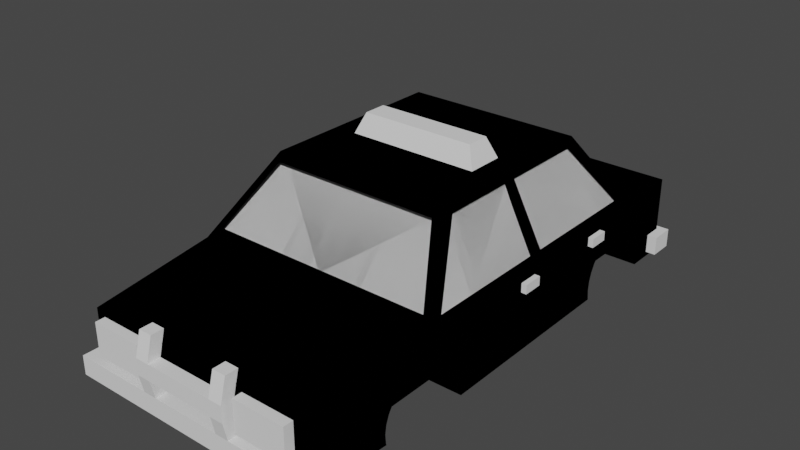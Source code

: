 # Source: Police.blend  (saved by Blender 2.80.41; exported with 4.5.12 LTS)
import bpy
from mathutils import Matrix  # noqa: F401  (used for matrix-valued properties, if any)

bpy.ops.wm.read_factory_settings(use_empty=True)
scene = bpy.context.scene
scene.name = 'Scene'

# ---- collections
col_collection = bpy.data.collections.new('Collection'); scene.collection.children.link(col_collection)

# ---- materials (node trees are filled in below, after node groups)
mat_policeblack = bpy.data.materials.new('PoliceBlack')
mat_policeblack.use_transparent_shadow = False
mat_policeblack.roughness = 0.25
mat_policewhite = bpy.data.materials.new('PoliceWhite')
mat_policewhite.use_transparent_shadow = False
mat_policewhite.roughness = 0.25

# ---- material node trees
mat_policeblack.use_nodes = True; mat_policeblack.node_tree.nodes.clear()
_N = mat_policeblack.node_tree.nodes; _L = mat_policeblack.node_tree.links
n0 = _N.new('ShaderNodeOutputMaterial'); n0.name = 'Material Output'; n0.location = (300, 300)
n1 = _N.new('ShaderNodeEeveeSpecular'); n1.name = 'Specular'; n1.location = (10, 300)
n1.inputs[0].default_value = (0.01281, 0.01281, 0.01281, 1.0)
n1.inputs[2].default_value = 0.5
_L.new(n1.outputs[0], n0.inputs[0])
n0.is_active_output = True
mat_policewhite.use_nodes = True; mat_policewhite.node_tree.nodes.clear()
_N = mat_policewhite.node_tree.nodes; _L = mat_policewhite.node_tree.links
n0 = _N.new('ShaderNodeOutputMaterial'); n0.name = 'Material Output'; n0.location = (300, 300)
n1 = _N.new('ShaderNodeEeveeSpecular'); n1.name = 'Specular'; n1.location = (10, 300)
n1.inputs[2].default_value = 0.5
_L.new(n1.outputs[0], n0.inputs[0])
n0.is_active_output = True

# ---- world
world_world = bpy.data.worlds.new('World'); scene.world = world_world
world_world.use_nodes = True; world_world.node_tree.nodes.clear()
_N = world_world.node_tree.nodes; _L = world_world.node_tree.links
n0 = _N.new('ShaderNodeOutputWorld'); n0.name = 'World Output'; n0.location = (300, 300)
n1 = _N.new('ShaderNodeBackground'); n1.name = 'Background'; n1.location = (10, 300)
n1.inputs[0].default_value = (0.05088, 0.05088, 0.05088, 1.0)
_L.new(n1.outputs[0], n0.inputs[0])
n0.is_active_output = True
world_world.color = (0.05088, 0.05088, 0.05088)
world_world.use_sun_shadow = False
world_world.sun_shadow_jitter_overblur = 0.0

# ---- meshes
me_cube_001 = bpy.data.meshes.new('Cube.001')
me_cube_001.from_pydata([(1.629, 1.573, -0.4359), (1.629, 1.589, -0.5922), (1.629, 3.16, -0.5922), (1.629, 3.175, -0.4359), (1.629, 3.16, -0.2797), (1.629, 3.114, -0.1294), (1.629, 3.04, 0.009061), (1.629, 2.941, 0.1304), (1.629, 2.819, 0.23), (1.629, 2.681, 0.3041), (1.629, 2.531, 0.3496), (1.629, 2.374, 0.365), (1.629, 2.218, 0.3496), (1.629, 2.068, 0.3041), (1.629, 1.929, 0.23), (1.629, 1.808, 0.1304), (1.629, 1.708, 0.00906), (1.629, 1.634, -0.1294), (1.629, 1.589, -0.2797), (1.629, -3.464, -0.4359), (1.629, -3.448, -0.5922), (1.629, -1.877, -0.5922), (1.629, -1.862, -0.4359), (1.629, -1.877, -0.2797), (1.629, -1.923, -0.1294), (1.629, -1.997, 0.009061), (1.629, -2.096, 0.1304), (1.629, -2.218, 0.23), (1.629, -2.356, 0.3041), (1.629, -2.506, 0.3496), (1.629, -2.663, 0.365), (1.629, -2.819, 0.3496), (1.629, -2.969, 0.3041), (1.629, -3.108, 0.23), (1.629, -3.229, 0.1304), (1.629, -3.329, 0.00906), (1.629, -3.403, -0.1294), (1.629, -3.448, -0.2797), (0.0, 2.349, 0.8717), (0.0, -0.0004572, -0.624), (0.0, -0.0004572, 2.061), (1.564, -0.0004572, 2.061), (2.218, -0.0004572, -0.624), (2.039, -4.888, -0.624), (2.039, -4.888, 0.5979), (2.218, 3.864, -0.624), (2.218, 3.864, 0.7596), (0.0, 3.864, -0.624), (0.0, 3.864, 0.7596), (0.0, -4.888, -0.624), (0.0, -4.888, 0.5979), (2.218, -2.639, 0.7596), (0.0, -2.639, 0.7596), (0.0, -2.101, -0.624), (0.0, 2.654, 0.7596), (2.218, 2.654, 0.7596), (0.0, 2.1, -0.624), (1.564, -1.599, 2.061), (0.0, -1.599, 2.061), (0.0, 1.79, 2.061), (1.564, 1.79, 2.061), (2.218, -0.0004572, 0.7596), (2.218, -1.727, 0.7596), (2.218, 1.99, 0.7596), (2.026, -2.549, 0.8717), (0.0, -1.703, 1.93), (1.494, -1.703, 1.93), (1.494, 1.877, 1.93), (0.0, 1.877, 1.93), (2.026, 2.579, 0.8717), (0.0, 2.579, 0.8717), (0.0, -2.549, 0.8717), (1.63, 0.001025, 1.93), (1.63, -1.405, 1.93), (1.829, 1.871, 1.535), (1.63, 1.586, 1.93), (2.026, -2.323, 0.8717), (2.162, -2.323, 0.8717), (2.162, -2.011, 0.8717), (1.765, -1.638, 1.662), (2.162, -2.323, 0.8717), (2.162, 1.973, 0.8717), (2.162, 2.349, 0.8717), (2.026, 2.349, 0.8717), (2.162, -1.716, 0.8717), (2.162, -0.0004572, 0.8717), (0.0, -2.323, 0.8717), (2.175, -3.108, 0.23), (2.165, -3.229, 0.1304), (2.155, -3.329, 0.009059), (2.147, -3.403, -0.1294), (2.14, -3.448, -0.2797), (2.135, -3.464, -0.4359), (2.132, -3.448, -0.5922), (2.132, -3.439, -0.624), (1.629, -3.439, -0.624), (2.196, -2.819, 0.3496), (2.186, -2.969, 0.3041), (2.207, -2.663, 0.365), (2.216, -2.506, 0.3496), (2.218, -2.476, 0.3403), (2.218, -2.356, 0.3041), (2.218, -2.218, 0.23), (2.218, -2.096, 0.1304), (2.218, -1.997, 0.009061), (2.218, -1.923, -0.1294), (2.218, -1.952, -0.07393), (2.218, -1.877, -0.2797), (1.629, -1.887, -0.624), (1.629, -2.101, -0.624), (2.218, -1.877, -0.5922), (2.218, -1.887, -0.624), (2.218, -1.862, -0.4359), (2.218, 1.708, 0.009059), (2.218, 1.808, 0.1304), (2.218, 1.929, 0.23), (2.218, 1.634, -0.1294), (2.218, 1.589, -0.2797), (2.218, 1.573, -0.4359), (2.218, 1.589, -0.5922), (1.629, 1.598, -0.624), (2.218, 1.598, -0.624), (2.218, 2.068, 0.3041), (2.218, 2.218, 0.3496), (2.218, 2.028, 0.2828), (2.218, 2.531, 0.3496), (2.218, 2.374, 0.365), (2.218, 2.491, 0.3535), (2.218, 2.681, 0.3041), (2.218, 2.819, 0.23), (2.218, 2.941, 0.1304), (2.218, 3.16, -0.2797), (1.629, 2.1, -0.624), (1.629, 3.15, -0.624), (2.218, 3.04, 0.009061), (2.218, 3.114, -0.1294), (2.218, 3.16, -0.5922), (2.218, 3.15, -0.624), (2.218, 3.175, -0.4359), (2.026, 0.01278, 0.8717), (2.026, 0.1323, 0.8717), (2.026, -0.095, 0.8717), (2.162, 0.1281, 0.8717), (2.162, -0.1027, 0.8717), (1.63, 0.1003, 1.93), (1.63, -0.1104, 1.93), (1.498, 0.01092, 1.941), (1.498, 0.1004, 1.941), (1.498, -0.0697, 1.941)], [(55, 83), (51, 76)], [(0, 118, 119, 1), (1, 119, 121, 120), (2, 136, 138, 3), (3, 138, 131, 4), (4, 131, 135, 5), (5, 135, 134, 6), (6, 134, 130, 7), (7, 130, 129, 8), (8, 129, 128, 9), (9, 128, 125, 10), (10, 125, 127, 126, 11), (11, 126, 123, 12), (12, 123, 122, 13), (13, 122, 124, 115, 14), (14, 115, 114, 15), (15, 114, 113, 16), (16, 113, 116, 17), (17, 116, 117, 18), (18, 117, 118, 0), (0, 1, 120, 132, 133, 2, 3, 4, 5, 6, 7, 8, 9, 10, 11, 12, 13, 14, 15, 16, 17, 18), (19, 92, 93, 20), (20, 93, 94, 95), (21, 110, 112, 22), (22, 112, 107, 23), (23, 107, 105, 24), (24, 105, 106, 104, 25), (25, 104, 103, 26), (26, 103, 102, 27), (27, 102, 101, 28), (28, 101, 100, 99, 29), (29, 99, 98, 30), (30, 98, 96, 31), (31, 96, 97, 32), (32, 97, 87, 33), (33, 87, 88, 34), (34, 88, 89, 35), (35, 89, 90, 36), (36, 90, 91, 37), (37, 91, 92, 19), (19, 20, 95, 109, 108, 21, 22, 23, 24, 25, 26, 27, 28, 29, 30, 31, 32, 33, 34, 35, 36, 37), (57, 58, 65, 66, 64, 71, 52, 51), (47, 48, 46, 45), (53, 109, 95, 94, 43, 49), (56, 132, 120, 121, 42, 39), (51, 52, 50, 44), (43, 44, 50, 49), (60, 59, 40, 41), (46, 48, 54, 55), (47, 45, 137, 133, 132, 56), (45, 46, 55, 127, 125, 128, 129, 130, 134, 135, 131, 138, 136, 137), (41, 40, 58, 57), (55, 54, 70, 69, 67, 68, 59, 60), (39, 42, 111, 108, 109, 53), (62, 106, 105, 107, 112, 110, 111, 42, 61), (42, 121, 119, 118, 117, 116, 113, 114, 115, 124, 63, 61), (55, 63, 124, 122, 123, 126, 127), (55, 60, 74, 82, 81, 63), (79, 73, 57), (62, 61, 85, 143, 84), (57, 51, 62, 84, 78, 77, 79), (81, 142, 85, 61, 63), (74, 60, 75), (83, 69, 70, 38), (71, 64, 76, 86), (77, 78, 84, 143, 141, 76), (83, 82, 69), (76, 64, 80), (64, 66, 73, 79, 77), (69, 82, 74, 75, 67), (75, 60, 41, 57, 73, 145, 72, 144), (65, 68, 67, 75, 144, 72, 145, 73, 66), (38, 86, 76, 141, 139, 140, 83), (100, 101, 102, 103, 104, 106, 62, 51), (110, 21, 108, 111), (94, 93, 92, 91, 90, 89, 88, 87, 97, 96, 98, 99, 100, 51, 44, 43), (136, 2, 133, 137), (82, 83, 140, 142, 81), (140, 142, 85, 143, 141, 139), (139, 146, 147, 140), (141, 148, 146, 139), (145, 148, 141, 143), (143, 85, 72, 145), (85, 142, 144, 72), (142, 140, 147, 144)])
me_cube_001.polygons.foreach_set('material_index', [0, 0, 0, 0, 0, 0, 0, 0, 0, 0, 0, 0, 0, 0, 0, 0, 0, 0, 0, 0, 0, 0, 0, 0, 0, 0, 0, 0, 0, 0, 0, 0, 0, 0, 0, 0, 0, 0, 0, 0, 1, 0, 0, 0, 0, 0, 1, 0, 0, 0, 1, 1, 0, 1, 1, 1, 1, 1, 1, 1, 1, 1, 1, 1, 1, 0, 1, 1, 1, 1, 1, 1, 1, 0, 0, 0, 1, 0, 1, 1, 1, 1, 1, 1])
_uv = me_cube_001.uv_layers.new(name='UVMap')
_uv.uv.foreach_set('vector', [1.0, 0.5, 1.0, 0.887, 0.9688, 0.887, 0.9688, 0.5, 0.9688, 0.5, 0.9688, 0.887, 0.9621, 0.887, 0.9621, 0.5, 0.5312, 0.5, 0.5312, 0.887, 0.5, 0.887, 0.5, 0.5, 0.5, 0.5, 0.5, 0.887, 0.4688, 0.887, 0.4688, 0.5, 0.4688, 0.5, 0.4688, 0.887, 0.4375, 0.887, 0.4375, 0.5, 0.4375, 0.5, 0.4375, 0.887, 0.4062, 0.887, 0.4062, 0.5, 0.4062, 0.5, 0.4062, 0.887, 0.375, 0.887, 0.375, 0.5, 0.375, 0.5, 0.375, 0.887, 0.3438, 0.887, 0.3438, 0.5, 0.3438, 0.5, 0.3438, 0.887, 0.3125, 0.887, 0.3125, 0.5, 0.3125, 0.5, 0.3125, 0.887, 0.2812, 0.887, 0.2812, 0.5, 0.2812, 0.5, 0.2812, 0.887, 0.2734, 0.887, 0.25, 0.887, 0.25, 0.5, 0.25, 0.5, 0.25, 0.887, 0.2188, 0.887, 0.2188, 0.5, 0.2188, 0.5, 0.2188, 0.887, 0.1875, 0.887, 0.1875, 0.5, 0.1875, 0.5, 0.1875, 0.887, 0.1785, 0.887, 0.1562, 0.887, 0.1562, 0.5, 0.1562, 0.5, 0.1562, 0.887, 0.125, 0.887, 0.125, 0.5, 0.125, 0.5, 0.125, 0.887, 0.09375, 0.887, 0.09375, 0.5, 0.09375, 0.5, 0.09375, 0.887, 0.0625, 0.887, 0.0625, 0.5, 0.0625, 0.5, 0.0625, 0.887, 0.03125, 0.887, 0.03125, 0.5, 0.03125, 0.5, 0.03125, 0.887, 0.0, 0.887, 0.0, 0.5, 0.75, 0.49, 0.7968, 0.4854, 0.8064, 0.4825, 0.8064, 0.3322, 0.8064, 0.0175, 0.7968, 0.01461, 0.75, 0.01, 0.7032, 0.01461, 0.6582, 0.02827, 0.6167, 0.05045, 0.5803, 0.08029, 0.5504, 0.1167, 0.5283, 0.1582, 0.5146, 0.2032, 0.51, 0.25, 0.5146, 0.2968, 0.5283, 0.3418, 0.5504, 0.3833, 0.5803, 0.4197, 0.6167, 0.4496, 0.6582, 0.4717, 0.7032, 0.4854, 1.0, 0.5, 1.0, 0.8326, 0.9688, 0.8307, 0.9688, 0.5, 0.9688, 0.5, 0.9688, 0.8307, 0.9621, 0.8306, 0.9621, 0.5, 0.5312, 0.5, 0.5312, 0.887, 0.5, 0.887, 0.5, 0.5, 0.5, 0.5, 0.5, 0.887, 0.4688, 0.887, 0.4688, 0.5, 0.4688, 0.5, 0.4688, 0.887, 0.4375, 0.887, 0.4375, 0.5, 0.4375, 0.5, 0.4375, 0.887, 0.425, 0.887, 0.4062, 0.887, 0.4062, 0.5, 0.4062, 0.5, 0.4062, 0.887, 0.375, 0.887, 0.375, 0.5, 0.375, 0.5, 0.375, 0.887, 0.3438, 0.887, 0.3438, 0.5, 0.3438, 0.5, 0.3438, 0.887, 0.3125, 0.887, 0.3125, 0.5, 0.3125, 0.5, 0.3125, 0.887, 0.2876, 0.887, 0.2812, 0.8859, 0.2812, 0.5, 0.2812, 0.5, 0.2812, 0.8859, 0.25, 0.8795, 0.25, 0.5, 0.25, 0.5, 0.25, 0.8795, 0.2188, 0.8727, 0.2188, 0.5, 0.2188, 0.5, 0.2188, 0.8727, 0.1875, 0.8656, 0.1875, 0.5, 0.1875, 0.5, 0.1875, 0.8656, 0.1562, 0.8585, 0.1562, 0.5, 0.1562, 0.5, 0.1562, 0.8585, 0.125, 0.8518, 0.125, 0.5, 0.125, 0.5, 0.125, 0.8518, 0.09375, 0.8456, 0.09375, 0.5, 0.09375, 0.5, 0.09375, 0.8456, 0.0625, 0.8402, 0.0625, 0.5, 0.0625, 0.5, 0.0625, 0.8402, 0.03125, 0.8358, 0.03125, 0.5, 0.03125, 0.5, 0.03125, 0.8358, 0.0, 0.8326, 0.0, 0.5, 0.75, 0.49, 0.7968, 0.4854, 0.8064, 0.4825, 0.8064, 0.08172, 0.8064, 0.0175, 0.7968, 0.01461, 0.75, 0.01, 0.7032, 0.01461, 0.6582, 0.02827, 0.6167, 0.05045, 0.5803, 0.08029, 0.5504, 0.1167, 0.5283, 0.1582, 0.5146, 0.2032, 0.51, 0.25, 0.5146, 0.2968, 0.5283, 0.3418, 0.5504, 0.3833, 0.5803, 0.4197, 0.6167, 0.4496, 0.6582, 0.4717, 0.7032, 0.4854, 0.625, 0.6804, 0.75, 0.6804, 0.75, 0.6811, 0.6345, 0.6811, 0.633, 0.6869, 0.75, 0.6869, 0.75, 0.6875, 0.625, 0.6875, 0.375, 0.375, 0.625, 0.375, 0.625, 0.5, 0.375, 0.5, 0.25, 0.6875, 0.3418, 0.6875, 0.3455, 0.7175, 0.375, 0.7175, 0.375, 0.75, 0.25, 0.75, 0.25, 0.5625, 0.3418, 0.5625, 0.2615, 0.4282, 0.2855, 0.4282, 0.0, 0.0, 0.0, 0.0, 0.625, 0.6875, 0.75, 0.6875, 0.75, 0.75, 0.625, 0.75, 0.375, 0.75, 0.625, 0.75, 0.625, 0.875, 0.375, 0.875, 0.625, 0.5717, 0.75, 0.5717, 0.75, 0.625, 0.625, 0.625, 0.625, 0.5, 0.75, 0.5, 0.75, 0.5625, 0.625, 0.5625, 0.25, 0.5, 0.375, 0.5, 0.375, 0.5253, 0.3418, 0.5253, 0.3418, 0.5625, 0.25, 0.5625, 0.375, 0.5, 0.625, 0.5, 0.625, 0.5625, 0.5516, 0.5625, 0.5509, 0.5608, 0.5427, 0.5537, 0.5293, 0.5466, 0.5113, 0.5401, 0.4894, 0.5346, 0.4644, 0.5304, 0.4372, 0.5275, 0.409, 0.5258, 0.3807, 0.5252, 0.375, 0.5253, 0.625, 0.625, 0.75, 0.625, 0.75, 0.6804, 0.625, 0.6804, 0.625, 0.5625, 0.75, 0.5625, 0.75, 0.5633, 0.633, 0.5633, 0.6345, 0.5708, 0.75, 0.5708, 0.75, 0.5717, 0.625, 0.5717, 0.0, 0.0, 0.0, 0.0, 0.3367, 0.6174, 0.308, 0.6174, 0.3418, 0.6875, 0.25, 0.6875, 0.0, 0.0, 0.2259, 0.4142, 0.2355, 0.4317, 0.2642, 0.4843, 0.296, 0.5428, 0.3294, 0.6039, 0.3367, 0.6174, 0.0, 0.0, 0.0, 0.0, 0.0, 0.0, 0.2855, 0.4282, 0.2782, 0.4173, 0.2469, 0.3704, 0.2182, 0.3273, 0.1921, 0.2882, 0.169, 0.2534, 0.1493, 0.2239, 0.1346, 0.2018, 0.1292, 0.1939, 0.0, 0.0, 0.0, 0.0, 0.625, 0.5625, 0.0, 0.0, 0.1292, 0.1939, 0.1626, 0.2204, 0.2952, 0.3323, 0.4393, 0.4595, 0.5516, 0.5625, 0.625, 0.5625, 0.625, 0.5717, 0.3723, 0.3405, 0.4076, 0.3676, 0.05385, 0.04926, 0.0, 0.0, 0.4331, 0.4716, 0.5622, 0.6064, 0.625, 0.6804, 0.0, 0.0, 0.0, 0.0, 0.05385, 0.05385, 0.05385, 0.05414, 0.05385, 0.05863, 0.625, 0.6804, 0.625, 0.6875, 0.0, 0.0, 0.05385, 0.05863, 0.2559, 0.2809, 0.47, 0.5164, 0.4331, 0.4716, 0.05385, 0.04926, 0.05385, 0.05355, 0.05385, 0.05385, 0.0, 0.0, 0.0, 0.0, 0.3723, 0.3405, 0.625, 0.5717, 0.5622, 0.5194, 0.0, 0.0, 0.633, 0.5633, 0.75, 0.5633, 0.0, 0.0, 0.75, 0.6869, 0.633, 0.6869, 0.0, 0.0, 0.0, 0.0, 0.47, 0.5164, 0.2559, 0.2809, 0.05385, 0.05863, 0.05385, 0.05414, 0.0, 0.0, 0.0, 0.0, 0.0, 0.0, 0.0, 0.0, 0.633, 0.5633, 0.0, 0.0, 0.633, 0.6869, 0.0, 0.0, 0.633, 0.6869, 0.6345, 0.6811, 0.5622, 0.6064, 0.4331, 0.4716, 0.47, 0.5164, 0.633, 0.5633, 0.0, 0.0, 0.3723, 0.3405, 0.5622, 0.5194, 0.6345, 0.5708, 0.5622, 0.5194, 0.625, 0.5717, 0.625, 0.625, 0.625, 0.6804, 0.5622, 0.6064, 0.05961, 0.0643, 0.0, 0.0, 0.04704, 0.04346, 0.75, 0.6811, 0.75, 0.5708, 0.6345, 0.5708, 0.5622, 0.5194, 0.04704, 0.04346, 0.0, 0.0, 0.05961, 0.0643, 0.5622, 0.6064, 0.6345, 0.6811, 0.0, 0.0, 0.0, 0.0, 0.0, 0.0, 0.0, 0.0, 0.0, 0.0, 0.0, 0.0, 0.0, 0.0, 0.5492, 0.6875, 0.4704, 0.608, 0.3818, 0.5252, 0.3071, 0.4629, 0.2492, 0.4233, 0.2259, 0.4142, 0.0, 0.0, 0.625, 0.6875, 0.5312, 0.887, 0.5312, 0.5, 0.5379, 0.5, 0.5379, 0.887, 0.375, 0.7175, 0.381, 0.7175, 0.4107, 0.7171, 0.4403, 0.7158, 0.4685, 0.7139, 0.4941, 0.7112, 0.5161, 0.7079, 0.5336, 0.7042, 0.546, 0.7001, 0.5531, 0.6959, 0.5547, 0.6918, 0.5511, 0.6882, 0.5492, 0.6875, 0.625, 0.6875, 0.625, 0.75, 0.375, 0.75, 0.5312, 0.887, 0.5312, 0.5, 0.5379, 0.5, 0.5379, 0.887, 0.0, 0.0, 0.0, 0.0, 0.0, 0.0, 0.05385, 0.05355, 0.05385, 0.04926, 0.0, 0.0, 0.05385, 0.05355, 0.05385, 0.05385, 0.05385, 0.05414, 0.0, 0.0, 0.0, 0.0, 0.0, 0.0, 0.0, 0.0, 0.0, 0.0, 0.0, 0.0, 0.0, 0.0, 0.0, 0.0, 0.0, 0.0, 0.0, 0.0, 0.0, 0.0, 0.0, 0.0, 0.0, 0.0, 0.0, 0.0, 0.0, 0.0, 0.0, 0.0, 0.0, 0.0, 0.0, 0.0, 0.0, 0.0, 0.0, 0.0, 0.0, 0.0, 0.0, 0.0, 0.0, 0.0, 0.0, 0.0, 0.0, 0.0, 0.0, 0.0])
me_cube_001.materials.append(mat_policeblack)
me_cube_001.materials.append(mat_policewhite)
me_cube_001.use_remesh_preserve_volume = False
me_cube_001.use_remesh_preserve_attributes = False
me_cube_001.use_mirror_vertex_groups = False
me_cube_001.update()
me_cube_000 = bpy.data.meshes.new('Cube.000')
me_cube_000.from_pydata([(0.0, 0.00568, 1.93), (1.494, 0.00568, 1.93), (2.026, -2.323, 0.8717), (0.0, -2.323, 0.8717), (0.0, 2.349, 0.8717), (2.026, 2.349, 0.8717), (1.494, -1.405, 1.93), (0.0, -1.405, 1.93), (0.0, 1.586, 1.93), (1.494, 1.586, 1.93), (2.026, 0.00568, 0.8717), (2.026, -1.518, 0.8717), (2.026, 1.763, 0.8717), (0.0, 0.00568, 1.93), (1.494, 0.00568, 1.93), (2.026, -2.323, 0.8717), (0.0, -2.323, 0.8717), (0.0, 2.349, 0.8717), (2.026, 2.349, 0.8717), (1.494, -1.405, 1.93), (0.0, -1.405, 1.93), (0.0, 1.586, 1.93), (1.494, 1.586, 1.93), (2.026, 0.00568, 0.8717), (2.026, -1.518, 0.8717), (2.026, 1.763, 0.8717)], [], [(6, 7, 3, 2), (9, 8, 0, 1), (1, 0, 7, 6), (5, 4, 8, 9), (5, 9, 12), (1, 10, 12, 9), (11, 10, 1, 6), (6, 2, 11), (19, 20, 16, 15), (22, 21, 13, 14), (14, 13, 20, 19), (18, 17, 21, 22), (18, 22, 25), (14, 23, 25, 22), (24, 23, 14, 19), (19, 15, 24), (16, 17, 18, 25, 23, 24, 15)])
_uv = me_cube_000.uv_layers.new(name='UVMap')
_uv.uv.foreach_set('vector', [0.625, 0.6804, 0.75, 0.6804, 0.75, 0.6875, 0.625, 0.6875, 0.625, 0.5717, 0.75, 0.5717, 0.75, 0.625, 0.625, 0.625, 0.625, 0.625, 0.75, 0.625, 0.75, 0.6804, 0.625, 0.6804, 0.625, 0.5625, 0.75, 0.5625, 0.75, 0.5717, 0.625, 0.5717, 0.625, 0.5625, 0.625, 0.5717, 0.0, 0.0, 0.625, 0.625, 0.0, 0.0, 0.0, 0.0, 0.625, 0.5717, 0.0, 0.0, 0.0, 0.0, 0.625, 0.625, 0.625, 0.6804, 0.625, 0.6804, 0.625, 0.6875, 0.0, 0.0, 0.625, 0.6804, 0.75, 0.6804, 0.75, 0.6875, 0.625, 0.6875, 0.625, 0.5717, 0.75, 0.5717, 0.75, 0.625, 0.625, 0.625, 0.625, 0.625, 0.75, 0.625, 0.75, 0.6804, 0.625, 0.6804, 0.625, 0.5625, 0.75, 0.5625, 0.75, 0.5717, 0.625, 0.5717, 0.625, 0.5625, 0.625, 0.5717, 0.0, 0.0, 0.625, 0.625, 0.0, 0.0, 0.0, 0.0, 0.625, 0.5717, 0.0, 0.0, 0.0, 0.0, 0.625, 0.625, 0.625, 0.6804, 0.625, 0.6804, 0.625, 0.6875, 0.0, 0.0, 0.75, 0.6875, 0.75, 0.5625, 0.625, 0.5625, 0.0, 0.0, 0.0, 0.0, 0.0, 0.0, 0.625, 0.6875])
me_cube_000.use_remesh_preserve_volume = False
me_cube_000.use_remesh_preserve_attributes = False
me_cube_000.use_mirror_vertex_groups = False
me_cube_000.update()
me_cube = bpy.data.meshes.new('Cube')
me_cube.from_pydata([(-1.0, -1.0, -1.0), (-0.8634, -0.5955, 1.0), (-1.0, 1.0, -1.0), (-0.8634, 0.5955, 1.0), (1.0, -1.0, -1.0), (0.8634, -0.5955, 1.0), (1.0, 1.0, -1.0), (0.8634, 0.5955, 1.0)], [], [(0, 1, 3, 2), (2, 3, 7, 6), (6, 7, 5, 4), (4, 5, 1, 0), (2, 6, 4, 0), (7, 3, 1, 5)])
_uv = me_cube.uv_layers.new(name='UVMap')
_uv.uv.foreach_set('vector', [0.375, 0.0, 0.625, 0.0, 0.625, 0.25, 0.375, 0.25, 0.375, 0.25, 0.625, 0.25, 0.625, 0.5, 0.375, 0.5, 0.375, 0.5, 0.625, 0.5, 0.625, 0.75, 0.375, 0.75, 0.375, 0.75, 0.625, 0.75, 0.625, 1.0, 0.375, 1.0, 0.125, 0.5, 0.375, 0.5, 0.375, 0.75, 0.125, 0.75, 0.625, 0.5, 0.875, 0.5, 0.875, 0.75, 0.625, 0.75])
me_cube.use_remesh_preserve_volume = False
me_cube.use_remesh_preserve_attributes = False
me_cube.use_mirror_vertex_groups = False
me_cube.update()
me_cube_003 = bpy.data.meshes.new('Cube.003')
me_cube_003.from_pydata([(0.6382, -0.2412, -0.2412), (0.6382, -0.2412, 0.2412), (0.6382, 0.2412, -0.2412), (0.6382, 0.2412, 0.2412), (0.0, 0.2412, -0.2412), (0.0, 0.2412, 0.2412), (0.0, -0.2412, -0.2412), (0.0, -0.2412, 0.2412), (0.5552, 0.2412, 0.2412), (0.5552, -0.2412, -0.2412), (0.5552, 0.2412, -0.2412), (0.5552, -0.2412, 0.2412), (0.6382, 0.8322, -0.2412), (0.6382, 0.8322, 0.2412), (0.5552, 0.8322, 0.2412), (0.5552, 0.8322, -0.2412), (0.1731, 0.2412, -0.2412), (0.1731, -0.2412, 0.2412), (0.1731, 0.2412, 0.2412), (0.1731, -0.2412, -0.2412), (0.2405, 0.2412, 0.2412), (0.2405, -0.2412, -0.2412), (0.2405, 0.2412, -0.2412), (0.2405, -0.2412, 0.2412), (0.6011, 22.29, -0.2412), (0.6011, 22.29, 0.2412), (0.6011, 21.73, -0.2412), (0.6011, 21.73, 0.2412), (0.0, 21.73, -0.2412), (0.0, 21.73, 0.2412), (0.0, 22.29, -0.2412), (0.0, 22.29, 0.2412), (0.5229, 21.73, 0.2412), (0.5229, 22.29, -0.2412), (0.5229, 21.73, -0.2412), (0.5229, 22.29, 0.2412), (0.6011, 21.04, -0.2412), (0.6011, 21.04, 0.2412), (0.5229, 21.04, 0.2412), (0.5229, 21.04, -0.2412), (0.163, 21.73, -0.2412), (0.163, 22.29, 0.2412), (0.163, 21.73, 0.2412), (0.163, 22.29, -0.2412), (0.2265, 21.73, 0.2412), (0.2265, 22.29, -0.2412), (0.2265, 21.73, -0.2412), (0.2265, 22.29, 0.2412), (0.2265, 21.89, 1.103), (0.2265, 22.45, 1.103), (0.163, 21.89, 1.103), (0.163, 22.45, 1.103), (0.163, 22.45, 0.696), (0.163, 21.89, 0.696), (0.2265, 22.45, 0.696), (0.2265, 21.89, 0.696), (0.2265, 21.62, 1.695), (0.2265, 22.18, 1.695), (0.163, 21.62, 1.695), (0.163, 22.18, 1.695), (0.0, 21.89, 1.103), (0.0, 22.45, 1.103), (0.0, 22.45, 0.696), (0.0, 21.89, 0.696)], [], [(8, 3, 13, 14), (2, 3, 1, 0), (10, 2, 0, 9), (18, 5, 7, 17), (19, 17, 7, 6), (0, 1, 11, 9), (3, 8, 11, 1), (22, 10, 9, 21), (22, 20, 8, 10), (15, 14, 13, 12), (2, 10, 15, 12), (3, 2, 12, 13), (10, 8, 14, 15), (4, 5, 18, 16), (4, 16, 19, 6), (21, 23, 17, 19), (8, 20, 23, 11), (9, 11, 23, 21), (16, 18, 20, 22), (16, 22, 21, 19), (23, 20, 18, 17), (32, 38, 37, 27), (26, 24, 25, 27), (34, 33, 24, 26), (42, 41, 31, 29), (43, 30, 31, 41), (24, 33, 35, 25), (27, 25, 35, 32), (46, 45, 33, 34), (46, 34, 32, 44), (39, 36, 37, 38), (26, 36, 39, 34), (27, 37, 36, 26), (34, 39, 38, 32), (28, 40, 42, 29), (28, 30, 43, 40), (45, 43, 41, 47), (54, 49, 48, 55), (32, 35, 47, 44), (33, 45, 47, 35), (40, 46, 44, 42), (40, 43, 45, 46), (52, 51, 49, 54), (55, 48, 50, 53), (50, 60, 63, 53), (48, 56, 58, 50), (44, 55, 53, 42), (47, 54, 55, 44), (41, 52, 54, 47), (42, 53, 52, 41), (58, 56, 57, 59), (50, 58, 59, 51), (49, 57, 56, 48), (51, 59, 57, 49), (63, 60, 61, 62), (53, 63, 62, 52), (52, 62, 61, 51), (51, 61, 60, 50)])
_uv = me_cube_003.uv_layers.new(name='UVMap')
_uv.uv.foreach_set('vector', [0.6382, 0.5, 0.625, 0.5, 0.625, 0.5, 0.6382, 0.5, 0.375, 0.5, 0.625, 0.5, 0.625, 0.75, 0.375, 0.75, 0.3618, 0.5, 0.375, 0.5, 0.375, 0.75, 0.3618, 0.75, 0.7268, 0.5, 0.75, 0.5, 0.75, 0.75, 0.7268, 0.75, 0.375, 0.8518, 0.625, 0.8518, 0.625, 0.875, 0.375, 0.875, 0.375, 0.75, 0.625, 0.75, 0.625, 0.7632, 0.375, 0.7632, 0.625, 0.5, 0.6382, 0.5, 0.6382, 0.75, 0.625, 0.75, 0.2984, 0.5, 0.3618, 0.5, 0.3618, 0.75, 0.2984, 0.75, 0.375, 0.4234, 0.625, 0.4234, 0.625, 0.4868, 0.375, 0.4868, 0.375, 0.4868, 0.625, 0.4868, 0.625, 0.5, 0.375, 0.5, 0.375, 0.5, 0.3618, 0.5, 0.3618, 0.5, 0.375, 0.5, 0.625, 0.5, 0.375, 0.5, 0.375, 0.5, 0.625, 0.5, 0.375, 0.4868, 0.625, 0.4868, 0.625, 0.4868, 0.375, 0.4868, 0.375, 0.375, 0.625, 0.375, 0.625, 0.3982, 0.375, 0.3982, 0.25, 0.5, 0.2732, 0.5, 0.2732, 0.75, 0.25, 0.75, 0.375, 0.8266, 0.625, 0.8266, 0.625, 0.8518, 0.375, 0.8518, 0.6382, 0.5, 0.7016, 0.5, 0.7016, 0.75, 0.6382, 0.75, 0.375, 0.7632, 0.625, 0.7632, 0.625, 0.8266, 0.375, 0.8266, 0.375, 0.3982, 0.625, 0.3982, 0.625, 0.4234, 0.375, 0.4234, 0.2732, 0.5, 0.2984, 0.5, 0.2984, 0.75, 0.2732, 0.75, 0.7016, 0.75, 0.7016, 0.5, 0.625, 0.3982, 0.7268, 0.75, 0.6382, 0.5, 0.6382, 0.5, 0.625, 0.5, 0.625, 0.5, 0.375, 0.5, 0.375, 0.75, 0.625, 0.75, 0.625, 0.5, 0.3618, 0.5, 0.3618, 0.75, 0.375, 0.75, 0.375, 0.5, 0.7268, 0.5, 0.7268, 0.75, 0.75, 0.75, 0.75, 0.5, 0.375, 0.8518, 0.375, 0.875, 0.625, 0.875, 0.625, 0.8518, 0.375, 0.75, 0.375, 0.7632, 0.625, 0.7632, 0.625, 0.75, 0.625, 0.5, 0.625, 0.75, 0.6382, 0.75, 0.6382, 0.5, 0.2984, 0.5, 0.2984, 0.75, 0.3618, 0.75, 0.3618, 0.5, 0.375, 0.4234, 0.375, 0.4868, 0.625, 0.4868, 0.625, 0.4234, 0.375, 0.4868, 0.375, 0.5, 0.625, 0.5, 0.625, 0.4868, 0.375, 0.5, 0.375, 0.5, 0.3618, 0.5, 0.3618, 0.5, 0.625, 0.5, 0.625, 0.5, 0.375, 0.5, 0.375, 0.5, 0.375, 0.4868, 0.375, 0.4868, 0.625, 0.4868, 0.625, 0.4868, 0.375, 0.375, 0.375, 0.3982, 0.625, 0.3982, 0.625, 0.375, 0.25, 0.5, 0.25, 0.75, 0.2732, 0.75, 0.2732, 0.5, 0.375, 0.8266, 0.375, 0.8518, 0.625, 0.8518, 0.625, 0.8266, 0.7016, 0.75, 0.7016, 0.75, 0.7016, 0.5, 0.7016, 0.5, 0.6382, 0.5, 0.6382, 0.75, 0.7016, 0.75, 0.7016, 0.5, 0.375, 0.7632, 0.375, 0.8266, 0.625, 0.8266, 0.625, 0.7632, 0.375, 0.3982, 0.375, 0.4234, 0.625, 0.4234, 0.625, 0.3982, 0.2732, 0.5, 0.2732, 0.75, 0.2984, 0.75, 0.2984, 0.5, 0.625, 0.8518, 0.625, 0.8518, 0.625, 0.8266, 0.625, 0.8266, 0.625, 0.4234, 0.625, 0.4234, 0.625, 0.3982, 0.625, 0.3982, 0.625, 0.3982, 0.625, 0.3982, 0.625, 0.3982, 0.625, 0.3982, 0.625, 0.4234, 0.625, 0.4234, 0.625, 0.3982, 0.625, 0.3982, 0.625, 0.4234, 0.625, 0.4234, 0.625, 0.3982, 0.625, 0.3982, 0.7016, 0.75, 0.7016, 0.75, 0.7016, 0.5, 0.7016, 0.5, 0.625, 0.8518, 0.625, 0.8518, 0.625, 0.8266, 0.625, 0.8266, 0.7268, 0.5, 0.7268, 0.5, 0.7268, 0.75, 0.7268, 0.75, 0.7268, 0.5, 0.7016, 0.5, 0.625, 0.8266, 0.7268, 0.75, 0.7268, 0.5, 0.7268, 0.5, 0.7268, 0.75, 0.7268, 0.75, 0.7016, 0.75, 0.7016, 0.75, 0.7016, 0.5, 0.7016, 0.5, 0.625, 0.8518, 0.625, 0.8518, 0.625, 0.8266, 0.625, 0.8266, 0.7268, 0.5, 0.7268, 0.5, 0.7268, 0.75, 0.7268, 0.75, 0.7268, 0.5, 0.7268, 0.5, 0.7268, 0.75, 0.7268, 0.75, 0.625, 0.8518, 0.625, 0.8518, 0.625, 0.8518, 0.625, 0.8518, 0.7268, 0.75, 0.7268, 0.75, 0.7268, 0.5, 0.7268, 0.5])
me_cube_003.use_remesh_preserve_volume = False
me_cube_003.use_remesh_preserve_attributes = False
me_cube_003.use_mirror_vertex_groups = False
me_cube_003.update()
me_cube_004 = bpy.data.meshes.new('Cube.004')
me_cube_004.from_pydata([(2.149, -3.612, -0.1416), (2.149, -3.612, 1.141), (2.149, -3.051, -0.1416), (2.149, -3.051, 1.141), (4.227, -3.612, -0.1416), (4.227, -3.612, 1.141), (4.227, -3.051, -0.1416), (4.227, -3.051, 1.141)], [], [(0, 1, 3, 2), (2, 3, 7, 6), (6, 7, 5, 4), (4, 5, 1, 0), (2, 6, 4, 0), (7, 3, 1, 5)])
_uv = me_cube_004.uv_layers.new(name='UVMap')
_uv.uv.foreach_set('vector', [0.375, 0.0, 0.625, 0.0, 0.625, 0.25, 0.375, 0.25, 0.375, 0.25, 0.625, 0.25, 0.625, 0.5, 0.375, 0.5, 0.375, 0.5, 0.625, 0.5, 0.625, 0.75, 0.375, 0.75, 0.375, 0.75, 0.625, 0.75, 0.625, 1.0, 0.375, 1.0, 0.125, 0.5, 0.375, 0.5, 0.375, 0.75, 0.125, 0.75, 0.625, 0.5, 0.875, 0.5, 0.875, 0.75, 0.625, 0.75])
me_cube_004.use_remesh_preserve_volume = False
me_cube_004.use_remesh_preserve_attributes = False
me_cube_004.use_mirror_vertex_groups = False
me_cube_004.update()
me_cube_005 = bpy.data.meshes.new('Cube.005')
me_cube_005.from_pydata([(3.149, -3.568, 0.4707), (3.149, -3.568, 1.554), (3.149, -3.094, 0.4707), (3.149, -3.094, 1.554), (4.903, -3.568, 0.4707), (4.903, -3.568, 1.554), (4.903, -3.094, 0.4707), (4.903, -3.094, 1.554)], [], [(0, 1, 3, 2), (2, 3, 7, 6), (6, 7, 5, 4), (4, 5, 1, 0), (2, 6, 4, 0), (7, 3, 1, 5)])
_uv = me_cube_005.uv_layers.new(name='UVMap')
_uv.uv.foreach_set('vector', [0.375, 0.0, 0.625, 0.0, 0.625, 0.25, 0.375, 0.25, 0.375, 0.25, 0.625, 0.25, 0.625, 0.5, 0.375, 0.5, 0.375, 0.5, 0.625, 0.5, 0.625, 0.75, 0.375, 0.75, 0.375, 0.75, 0.625, 0.75, 0.625, 1.0, 0.375, 1.0, 0.125, 0.5, 0.375, 0.5, 0.375, 0.75, 0.125, 0.75, 0.625, 0.5, 0.875, 0.5, 0.875, 0.75, 0.625, 0.75])
me_cube_005.use_remesh_preserve_volume = False
me_cube_005.use_remesh_preserve_attributes = False
me_cube_005.use_mirror_vertex_groups = False
me_cube_005.update()
me_cube_007 = bpy.data.meshes.new('Cube.007')
me_cube_007.from_pydata([(2.196, -0.4492, 0.4389), (2.196, -0.4492, 0.5994), (2.196, -0.1001, 0.4389), (2.196, -0.1001, 0.5994), (2.31, -0.4492, 0.4389), (2.31, -0.4492, 0.5994), (2.31, -0.1001, 0.4389), (2.31, -0.1001, 0.5994), (-2.196, -0.4492, 0.4389), (-2.196, -0.4492, 0.5994), (-2.196, -0.1001, 0.4389), (-2.196, -0.1001, 0.5994), (-2.31, -0.4492, 0.4389), (-2.31, -0.4492, 0.5994), (-2.31, -0.1001, 0.4389), (-2.31, -0.1001, 0.5994), (2.196, -2.338, 0.4389), (2.196, -2.338, 0.5994), (2.196, -1.989, 0.4389), (2.196, -1.989, 0.5994), (2.31, -2.338, 0.4389), (2.31, -2.338, 0.5994), (2.31, -1.989, 0.4389), (2.31, -1.989, 0.5994), (-2.196, -2.338, 0.4389), (-2.196, -2.338, 0.5994), (-2.196, -1.989, 0.4389), (-2.196, -1.989, 0.5994), (-2.31, -2.338, 0.4389), (-2.31, -2.338, 0.5994), (-2.31, -1.989, 0.4389), (-2.31, -1.989, 0.5994)], [], [(0, 1, 3, 2), (2, 3, 7, 6), (6, 7, 5, 4), (4, 5, 1, 0), (2, 6, 4, 0), (7, 3, 1, 5), (8, 10, 11, 9), (10, 14, 15, 11), (14, 12, 13, 15), (12, 8, 9, 13), (10, 8, 12, 14), (15, 13, 9, 11), (16, 17, 19, 18), (18, 19, 23, 22), (22, 23, 21, 20), (20, 21, 17, 16), (18, 22, 20, 16), (23, 19, 17, 21), (24, 26, 27, 25), (26, 30, 31, 27), (30, 28, 29, 31), (28, 24, 25, 29), (26, 24, 28, 30), (31, 29, 25, 27)])
_uv = me_cube_007.uv_layers.new(name='UVMap')
_uv.uv.foreach_set('vector', [0.375, 0.0, 0.625, 0.0, 0.625, 0.25, 0.375, 0.25, 0.375, 0.25, 0.625, 0.25, 0.625, 0.5, 0.375, 0.5, 0.375, 0.5, 0.625, 0.5, 0.625, 0.75, 0.375, 0.75, 0.375, 0.75, 0.625, 0.75, 0.625, 1.0, 0.375, 1.0, 0.125, 0.5, 0.375, 0.5, 0.375, 0.75, 0.125, 0.75, 0.625, 0.5, 0.875, 0.5, 0.875, 0.75, 0.625, 0.75, 0.375, 0.0, 0.375, 0.25, 0.625, 0.25, 0.625, 0.0, 0.375, 0.25, 0.375, 0.5, 0.625, 0.5, 0.625, 0.25, 0.375, 0.5, 0.375, 0.75, 0.625, 0.75, 0.625, 0.5, 0.375, 0.75, 0.375, 1.0, 0.625, 1.0, 0.625, 0.75, 0.125, 0.5, 0.125, 0.75, 0.375, 0.75, 0.375, 0.5, 0.625, 0.5, 0.625, 0.75, 0.875, 0.75, 0.875, 0.5, 0.375, 0.0, 0.625, 0.0, 0.625, 0.25, 0.375, 0.25, 0.375, 0.25, 0.625, 0.25, 0.625, 0.5, 0.375, 0.5, 0.375, 0.5, 0.625, 0.5, 0.625, 0.75, 0.375, 0.75, 0.375, 0.75, 0.625, 0.75, 0.625, 1.0, 0.375, 1.0, 0.125, 0.5, 0.375, 0.5, 0.375, 0.75, 0.125, 0.75, 0.625, 0.5, 0.875, 0.5, 0.875, 0.75, 0.625, 0.75, 0.375, 0.0, 0.375, 0.25, 0.625, 0.25, 0.625, 0.0, 0.375, 0.25, 0.375, 0.5, 0.625, 0.5, 0.625, 0.25, 0.375, 0.5, 0.375, 0.75, 0.625, 0.75, 0.625, 0.5, 0.375, 0.75, 0.375, 1.0, 0.625, 1.0, 0.625, 0.75, 0.125, 0.5, 0.125, 0.75, 0.375, 0.75, 0.375, 0.5, 0.625, 0.5, 0.625, 0.75, 0.875, 0.75, 0.875, 0.5])
me_cube_007.use_remesh_preserve_volume = False
me_cube_007.use_remesh_preserve_attributes = False
me_cube_007.use_mirror_vertex_groups = False
me_cube_007.update()

# ---- objects
ob_car = bpy.data.objects.new('Car', me_cube_001)
ob_windows = bpy.data.objects.new('Windows', me_cube_000)
ob_toplights = bpy.data.objects.new('TopLights', me_cube)
ob_bumpers = bpy.data.objects.new('Bumpers', me_cube_003)
ob_headlights = bpy.data.objects.new('Headlights', me_cube_004)
ob_rearlights = bpy.data.objects.new('RearLights', me_cube_005)
ob_handles = bpy.data.objects.new('Handles', me_cube_007)

# ---- transforms, parenting, visibility, modifiers, constraints
ob_car.location = (-8.253e-09, 0.1316, 0.03069)
ob_car.scale = (0.7404, 0.7404, 0.7404)
ob_car.lineart.crease_threshold = 0.0
_m = ob_car.modifiers.new('Mirror', 'MIRROR')
_m.use_clip = True
ob_windows.location = (-8.253e-09, 0.1316, -0.02797)
ob_windows.scale = (0.7799, 0.7799, 0.7799)
ob_windows.lineart.crease_threshold = 0.0
_m = ob_windows.modifiers.new('Mirror', 'MIRROR')
_m.use_clip = True
ob_toplights.location = (-8.253e-09, 0.1316, 1.676)
ob_toplights.scale = (0.8734, 0.2519, 0.1429)
ob_toplights.lineart.crease_threshold = 0.0
ob_bumpers.location = (-8.253e-09, 3.0, -0.2429)
ob_bumpers.scale = (2.775, -0.298, 0.5098)
ob_bumpers.lineart.crease_threshold = 0.0
_m = ob_bumpers.modifiers.new('Mirror', 'MIRROR')
_m.use_clip = True
ob_headlights.location = (-8.253e-09, -2.431, 0.03069)
ob_headlights.scale = (0.3275, 0.3275, 0.3275)
ob_headlights.lineart.crease_threshold = 0.0
_m = ob_headlights.modifiers.new('Mirror', 'MIRROR')
ob_rearlights.location = (-8.253e-09, 4.056, 0.03069)
ob_rearlights.scale = (0.3275, 0.3275, 0.3275)
ob_rearlights.lineart.crease_threshold = 0.0
_m = ob_rearlights.modifiers.new('Mirror', 'MIRROR')
ob_handles.location = (-8.253e-09, 1.53, 0.03069)
ob_handles.scale = (0.7404, 0.7404, 0.7404)
ob_handles.lineart.crease_threshold = 0.0

# ---- collection membership
col_collection.objects.link(ob_car)
col_collection.objects.link(ob_windows)
col_collection.objects.link(ob_toplights)
col_collection.objects.link(ob_bumpers)
col_collection.objects.link(ob_headlights)
col_collection.objects.link(ob_rearlights)
col_collection.objects.link(ob_handles)

# ---- scene / render settings (as saved in the file)
scene.frame_start = 1; scene.frame_end = 250; scene.frame_set(1)
scene.render.engine = 'BLENDER_EEVEE_NEXT'
scene.render.motion_blur_shutter = 1.0
scene.cycles.use_denoising = False
scene.cycles.samples = 128
scene.cycles.sampling_pattern = 'TABULATED_SOBOL'
scene.cycles.use_adaptive_sampling = False
scene.cycles.use_light_tree = False
scene.view_settings.view_transform = 'Filmic'
bpy.context.view_layer.update()

# ---- added for rendering (the .blend has no active camera and no usable light): camera, sun
cam_auto = bpy.data.cameras.new('AutoCamera')
cam_auto.lens = 50.0
cam_auto.sensor_width = 36.0
cam_auto.clip_end = 1000.0
ob_auto_camera = bpy.data.objects.new('AutoCamera', cam_auto)
scene.collection.objects.link(ob_auto_camera)
ob_auto_camera.location = (7.36449, -9.147, 6.58532)
ob_auto_camera.rotation_euler = (1.09748, -7.21219e-08, 0.694738)
scene.camera = ob_auto_camera
light_auto_sun = bpy.data.lights.new('AutoSun', 'SUN')
light_auto_sun.energy = 3.0
light_auto_sun.angle = 0.0523599
ob_auto_sun = bpy.data.objects.new('AutoSun', light_auto_sun)
scene.collection.objects.link(ob_auto_sun)
ob_auto_sun.rotation_euler = (0.872665, 0.174533, 0.523599)
bpy.context.view_layer.update()
